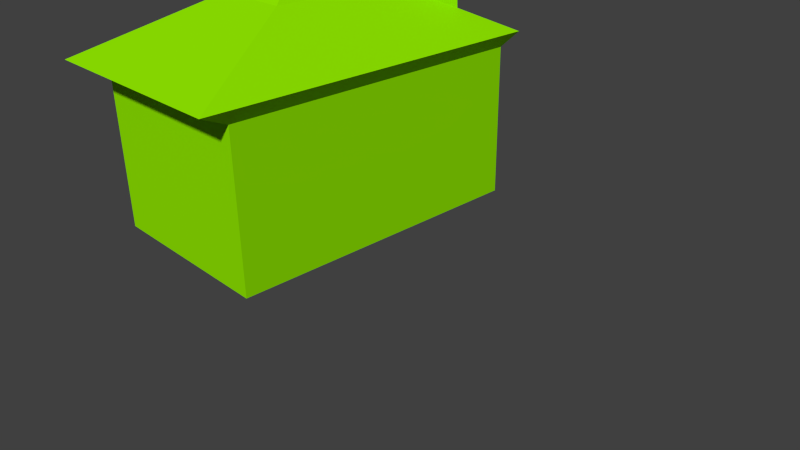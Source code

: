 # Source: maisonac.blend  (saved by Blender 2.69.0; exported with 4.5.12 LTS)
import bpy
from mathutils import Matrix  # noqa: F401  (used for matrix-valued properties, if any)

bpy.ops.wm.read_factory_settings(use_empty=True)
scene = bpy.context.scene
scene.name = 'Scene'

# ---- collections
col_collection_1 = bpy.data.collections.new('Collection 1'); scene.collection.children.link(col_collection_1)

# ---- materials (node trees are filled in below, after node groups)
mat_material_002 = bpy.data.materials.new('Material.002')
mat_material_002.alpha_threshold = 0.0
mat_material_002.use_transparent_shadow = False
mat_material_002.preview_render_type = 'CUBE'
mat_material_002.diffuse_color = (0.2808, 0.8, 0.0, 1.0)
mat_material_002.roughness = 0.5
mat_material_002.line_color = (0.0, 0.0, 0.0, 1.0)

# ---- material node trees

# ---- world
world_world = bpy.data.worlds.new('World'); scene.world = world_world
world_world.color = (0.05088, 0.05088, 0.05088)
world_world.use_sun_shadow = False
world_world.sun_shadow_jitter_overblur = 0.0
world_world.cycles.sampling_method = 'MANUAL'
world_world.cycles.sample_map_resolution = 256

# ---- cameras
cam_camera = bpy.data.cameras.new('Camera')
cam_camera.clip_end = 100.0
cam_camera.lens = 35.0
cam_camera.sensor_width = 32.0
cam_camera.sensor_height = 18.0
cam_camera.ortho_scale = 7.314
cam_camera.dof.focus_distance = 0.0
cam_camera.dof.aperture_fstop = 128.0

# ---- meshes
me_cube = bpy.data.meshes.new('Cube')
me_cube.from_pydata([(-1.292, -2.067, -0.7729), (-1.292, 2.067, -0.7729), (1.219, 2.067, -0.7729), (1.219, -2.067, -0.7729), (-1.292, -2.067, 1.249), (-1.292, 2.067, 1.249), (1.219, 2.067, 1.249), (1.219, -2.067, 1.249), (1.219, 2.067, 1.249), (1.219, -2.067, 1.249), (-1.569, -2.469, 1.444), (-1.569, 2.249, 1.444), (1.359, 2.249, 1.444), (1.359, -2.469, 1.444), (-0.5596, -0.8608, 2.125), (-0.5596, 0.8608, 2.125), (0.4865, 0.8608, 2.125), (0.4865, -0.8608, 2.125), (-0.1003, -0.1049, 2.688), (-0.1003, 0.1049, 2.688), (0.02718, 0.1049, 2.688), (0.02718, -0.1049, 2.688), (-0.1048, 2.249, 1.444), (-0.03655, 0.8608, 2.125), (0.923, 1.555, 1.785), (-1.064, 1.555, 1.785), (-0.07068, 1.555, 1.785), (0.225, 0.8608, 2.125), (0.7047, 1.208, 1.955), (-0.05362, 1.208, 1.955), (0.4261, 1.555, 1.785), (0.3256, 1.208, 1.955), (0.9125, 1.542, 2.483), (0.6943, 1.195, 2.654), (0.4157, 1.542, 2.483), (0.3151, 1.195, 2.654)], [], [(4, 5, 1, 0), (5, 6, 2, 1), (6, 7, 3, 2), (7, 4, 0, 3), (0, 1, 2, 3), (4, 7, 13, 10), (6, 7, 9, 8), (10, 13, 17, 14), (7, 6, 12, 13), (6, 5, 11, 22, 12), (5, 4, 10, 11), (14, 17, 21, 18), (13, 12, 24, 28, 16, 17), (26, 25, 15, 23, 29), (11, 10, 14, 15, 25), (21, 20, 19, 18), (17, 16, 20, 21), (16, 27, 23, 15, 19, 20), (15, 14, 18, 19), (31, 29, 23, 27), (12, 22, 26, 30, 24), (22, 11, 25, 26), (28, 31, 27, 16), (31, 28, 33, 35), (30, 26, 29, 31), (32, 34, 35, 33), (30, 31, 35, 34), (28, 24, 32, 33), (24, 30, 34, 32)])
me_cube.materials.append(mat_material_002)
me_cube.use_remesh_preserve_volume = False
me_cube.use_remesh_preserve_attributes = False
me_cube.use_mirror_vertex_groups = False
me_cube.update()

# ---- objects
ob_cube = bpy.data.objects.new('Cube', me_cube)
ob_camera = bpy.data.objects.new('Camera', cam_camera)

# ---- transforms, parenting, visibility, modifiers, constraints
ob_cube.location = (-0.9465, -0.04258, 1.118)
ob_cube.lineart.crease_threshold = 0.0
ob_camera.location = (7.481, -6.508, 5.344)
ob_camera.rotation_euler = (1.109, 0.01082, 0.8149)
ob_camera.lock_rotations_4d = False
ob_camera.empty_display_type = 'ARROWS'
ob_camera.color = (0.0, 0.0, 0.0, 0.0)
ob_camera.display_type = 'WIRE'
ob_camera.lineart.crease_threshold = 0.0

# ---- collection membership
col_collection_1.objects.link(ob_cube)
col_collection_1.objects.link(ob_camera)

# ---- scene / render settings (as saved in the file)
scene.camera = ob_camera
scene.frame_start = 1; scene.frame_end = 250; scene.frame_set(1)
scene.render.engine = 'BLENDER_EEVEE_NEXT'
scene.render.image_settings.compression = 90
scene.render.resolution_percentage = 50
scene.render.dither_intensity = 0.0
scene.cycles.use_denoising = False
scene.cycles.samples = 10
scene.cycles.sampling_pattern = 'TABULATED_SOBOL'
scene.cycles.light_sampling_threshold = 0.0
scene.cycles.use_adaptive_sampling = False
scene.cycles.use_light_tree = False
scene.cycles.blur_glossy = 0.0
scene.cycles.volume_bounces = 1
scene.cycles.pixel_filter_type = 'GAUSSIAN'
scene.cycles.sample_clamp_indirect = 0.0
scene.view_settings.view_transform = 'Standard'
bpy.context.view_layer.update()

# ---- added for rendering (the .blend has no usable light): sun
light_auto_sun = bpy.data.lights.new('AutoSun', 'SUN')
light_auto_sun.energy = 3.0
light_auto_sun.angle = 0.0523599
ob_auto_sun = bpy.data.objects.new('AutoSun', light_auto_sun)
scene.collection.objects.link(ob_auto_sun)
ob_auto_sun.rotation_euler = (0.872665, 0.174533, 0.523599)
bpy.context.view_layer.update()
